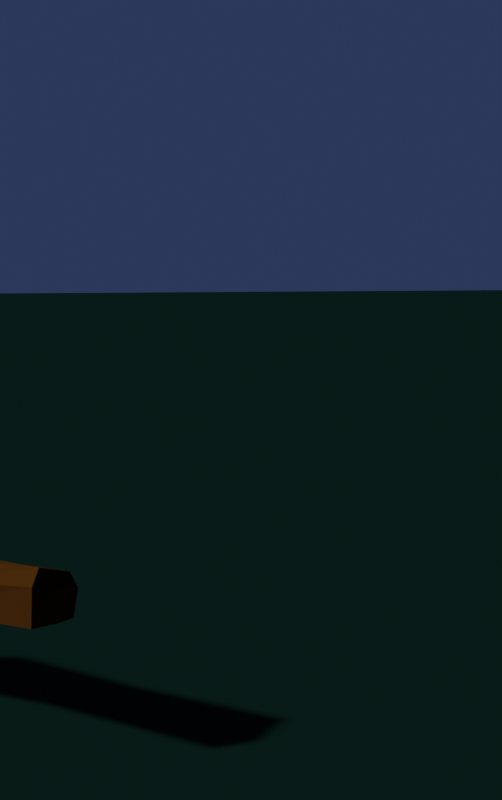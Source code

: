 # Source: campfire.blend  (saved by Blender 2.92.15; exported with 4.5.12 LTS)
import bpy
from mathutils import Matrix  # noqa: F401  (used for matrix-valued properties, if any)

bpy.ops.wm.read_factory_settings(use_empty=True)
scene = bpy.context.scene
scene.name = 'Scene'

# ---- collections
col_campfire = bpy.data.collections.new('Campfire'); scene.collection.children.link(col_campfire)
col_woodpile = bpy.data.collections.new('Woodpile'); scene.collection.children.link(col_woodpile)

# ---- materials (node trees are filled in below, after node groups)
mat_grass = bpy.data.materials.new('Grass')
mat_grass.use_transparent_shadow = False
mat_brownwood = bpy.data.materials.new('BrownWood')
mat_brownwood.use_transparent_shadow = False

# ---- material node trees
mat_grass.use_nodes = True; mat_grass.node_tree.nodes.clear()
_N = mat_grass.node_tree.nodes; _L = mat_grass.node_tree.links
n0 = _N.new('ShaderNodeOutputMaterial'); n0.name = 'Material Output'; n0.location = (300, 300)
n1 = _N.new('ShaderNodeBsdfPrincipled'); n1.name = 'Principled BSDF'; n1.location = (10, 300)
n1.distribution = 'GGX'
n1.subsurface_method = 'BURLEY'
n1.inputs[0].default_value = (0.0032, 0.01661, 0.01263, 1.0)
n1.inputs[2].default_value = 1.0
n1.inputs[3].default_value = 1.45
n1.inputs[13].default_value = 0.0
n1.inputs[27].default_value = (0.0, 0.0, 0.0, 1.0)
n1.inputs[28].default_value = 1.0
_L.new(n1.outputs[0], n0.inputs[0])
n0.is_active_output = True
mat_brownwood.use_nodes = True; mat_brownwood.node_tree.nodes.clear()
_N = mat_brownwood.node_tree.nodes; _L = mat_brownwood.node_tree.links
n0 = _N.new('ShaderNodeOutputMaterial'); n0.name = 'Material Output'; n0.location = (300, 300)
n1 = _N.new('ShaderNodeBsdfPrincipled'); n1.name = 'Principled BSDF'; n1.location = (10, 300)
n1.distribution = 'GGX'
n1.subsurface_method = 'BURLEY'
n1.inputs[0].default_value = (0.06072, 0.02314, 0.003701, 1.0)
n1.inputs[2].default_value = 1.0
n1.inputs[3].default_value = 1.45
n1.inputs[13].default_value = 0.0
n1.inputs[27].default_value = (0.0, 0.0, 0.0, 1.0)
n1.inputs[28].default_value = 1.0
_L.new(n1.outputs[0], n0.inputs[0])
n0.is_active_output = True

# ---- world
world_world = bpy.data.worlds.new('World'); scene.world = world_world
world_world.use_nodes = True; world_world.node_tree.nodes.clear()
_N = world_world.node_tree.nodes; _L = world_world.node_tree.links
n0 = _N.new('ShaderNodeOutputWorld'); n0.name = 'World Output'; n0.location = (300, 300)
n1 = _N.new('ShaderNodeBackground'); n1.name = 'Background'; n1.location = (10, 300)
n1.inputs[0].default_value = (0.02228, 0.03412, 0.08534, 1.0)
_L.new(n1.outputs[0], n0.inputs[0])
n0.is_active_output = True
world_world.color = (0.0627, 0.0627, 0.1961)
world_world.use_sun_shadow = False
world_world.sun_shadow_jitter_overblur = 0.0

# ---- cameras
cam_camera = bpy.data.cameras.new('Camera')
cam_camera.clip_end = 100.0
cam_camera.ortho_scale = 7.314

# ---- meshes
me_log = bpy.data.meshes.new('Log')
me_log.from_pydata([], [], [])
me_log.materials.append(None)
me_log.update()
me_plane_002 = bpy.data.meshes.new('Plane.002')
me_plane_002.from_pydata([(-1.0, -1.0, 0.0), (1.0, -1.0, 0.0), (-1.0, 1.0, 0.0), (1.0, 1.0, 0.0)], [], [(0, 1, 3, 2)])
_uv = me_plane_002.uv_layers.new(name='UVMap')
_uv.uv.foreach_set('vector', [0.0, 0.0, 1.0, 0.0, 1.0, 1.0, 0.0, 1.0])
me_plane_002.materials.append(mat_grass)
me_plane_002.use_remesh_fix_poles = True
me_plane_002.use_remesh_preserve_attributes = False
me_plane_002.use_mirror_vertex_groups = False
me_plane_002.update()
me_rock = bpy.data.meshes.new('Rock')
me_rock.from_pydata([], [], [])
me_rock.materials.append(None)
me_rock.update()
me_flatlog = bpy.data.meshes.new('FlatLog')
me_flatlog.from_pydata([(-0.3122, 0.004893, -0.03012), (0.3106, -0.001338, 0.01966), (-0.3519, -0.0713, -0.07297), (0.3681, -0.07747, -0.02465), (-0.3803, -0.04439, 0.02815), (0.3717, -0.001714, -0.03768), (-0.03551, -0.04977, -0.05213), (0.1099, -0.05821, 0.027), (-0.00077, 0.0488, 0.009473), (0.3655, -0.06863, 0.05549), (0.3441, -0.01994, 0.07843), (-0.3525, 0.07779, -0.01599), (0.0807, 0.05557, -0.02343), (-0.3697, 0.06701, -0.06947), (0.3669, 0.07267, 0.01368), (-0.002606, 0.04178, 0.04524), (-0.347, 0.01816, -0.07091), (0.3702, 0.0516, -0.04356), (0.3677, 0.04687, 0.0549), (-0.3468, 0.05524, 0.04323)], [], [(0, 16, 2), (0, 2, 4), (1, 9, 3), (9, 7, 6), (0, 4, 19), (1, 14, 18), (14, 12, 18), (12, 13, 11), (15, 18, 8), (11, 15, 8), (1, 3, 5), (1, 10, 9), (7, 9, 10), (1, 18, 10), (10, 15, 19), (0, 11, 13), (1, 17, 14), (12, 14, 17), (0, 13, 16), (1, 5, 17), (12, 8, 18), (19, 15, 11), (4, 10, 19), (4, 7, 10), (3, 9, 6), (6, 7, 4, 2), (10, 18, 15), (0, 19, 11), (12, 11, 8)])
_uv = me_flatlog.uv_layers.new(name='UVMap')
_uv.uv.foreach_set('vector', [0.75, 0.25, 0.7118, 0.4675, 0.9586, 0.3319, 0.75, 0.25, 0.9586, 0.3319, 0.8371, 0.04151, 0.25, 0.25, 0.42, 0.08324, 0.4616, 0.3185, 0.6267, 1.0, 0.61, 0.75, 0.7897, 0.7499, 0.75, 0.25, 0.8371, 0.04151, 0.5803, 0.08029, 0.25, 0.25, 0.01101, 0.2492, 0.08029, 0.08029, 0.2506, 1.0, 0.1818, 0.75, 0.3749, 0.9996, 0.1818, 0.75, 0.1791, 0.5, 0.2818, 0.5, 0.3751, 0.7504, 0.3749, 0.9996, 0.3277, 0.7498, 0.2818, 0.5, 0.3751, 0.7504, 0.3277, 0.7498, 0.25, 0.25, 0.4616, 0.3185, 0.2523, 0.489, 0.25, 0.25, 0.2569, 0.007139, 0.42, 0.08324, 0.61, 0.75, 0.6267, 1.0, 0.5051, 0.9991, 0.25, 0.25, 0.08029, 0.08029, 0.2569, 0.007139, 0.5051, 0.9991, 0.3751, 0.7504, 0.3753, 0.5012, 0.75, 0.25, 0.5279, 0.2068, 0.5499, 0.3462, 0.25, 0.25, 0.09247, 0.4248, 0.01101, 0.2492, 0.1818, 0.75, 0.2506, 1.0, 0.116, 1.0, 0.75, 0.25, 0.5499, 0.3462, 0.7118, 0.4675, 0.25, 0.25, 0.2523, 0.489, 0.09247, 0.4248, 0.1818, 0.75, 0.3277, 0.7498, 0.3749, 0.9996, 0.3753, 0.5012, 0.3751, 0.7504, 0.2818, 0.5, 0.5641, 0.5, 0.5051, 0.9991, 0.3753, 0.5012, 0.5641, 0.5, 0.61, 0.75, 0.5051, 0.9991, 0.8004, 1.0, 0.6267, 1.0, 0.7897, 0.7499, 0.7897, 0.7499, 0.61, 0.75, 0.5641, 0.5, 0.8104, 0.5, 0.5051, 0.9991, 0.3749, 0.9996, 0.3751, 0.7504, 0.75, 0.25, 0.5803, 0.08029, 0.5279, 0.2068, 0.1818, 0.75, 0.2818, 0.5, 0.3277, 0.7498])
me_flatlog.materials.append(mat_brownwood)
me_flatlog.use_remesh_fix_poles = True
me_flatlog.use_remesh_preserve_attributes = False
me_flatlog.use_mirror_vertex_groups = False
me_flatlog.update()

# ---- objects
ob_treetrunk_001 = bpy.data.objects.new('TreeTrunk.001', me_log)
ob_treetrunk_002 = bpy.data.objects.new('TreeTrunk.002', me_log)
ob_treetrunk_003 = bpy.data.objects.new('TreeTrunk.003', me_log)
ob_treetrunk_004 = bpy.data.objects.new('TreeTrunk.004', me_log)
ob_ground = bpy.data.objects.new('Ground', me_plane_002)
ob_treetrunk_005 = bpy.data.objects.new('TreeTrunk.005', me_log)
ob_treetrunk_006 = bpy.data.objects.new('TreeTrunk.006', me_log)
ob_treetrunk_007 = bpy.data.objects.new('TreeTrunk.007', me_log)
ob_camera = bpy.data.objects.new('Camera', cam_camera)
ob_log_001 = bpy.data.objects.new('Log.001', me_log)
ob_log_002 = bpy.data.objects.new('Log.002', me_log)
ob_log_003 = bpy.data.objects.new('Log.003', me_log)
ob_log_004 = bpy.data.objects.new('Log.004', me_log)
ob_rock_001 = bpy.data.objects.new('Rock.001', me_rock)
ob_rock_002 = bpy.data.objects.new('Rock.002', me_rock)
ob_rock_003 = bpy.data.objects.new('Rock.003', me_rock)
ob_rock_004 = bpy.data.objects.new('Rock.004', me_rock)
ob_rock_005 = bpy.data.objects.new('Rock.005', me_rock)
ob_rock_006 = bpy.data.objects.new('Rock.006', me_rock)
ob_rock_007 = bpy.data.objects.new('Rock.007', me_rock)
ob_rock_008 = bpy.data.objects.new('Rock.008', me_rock)
ob_rock_009 = bpy.data.objects.new('Rock.009', me_rock)
ob_rock_010 = bpy.data.objects.new('Rock.010', me_rock)
ob_rock_011 = bpy.data.objects.new('Rock.011', me_rock)
ob_rock_012 = bpy.data.objects.new('Rock.012', me_rock)
ob_rock_013 = bpy.data.objects.new('Rock.013', me_rock)
ob_rock_014 = bpy.data.objects.new('Rock.014', me_rock)
ob_rock_015 = bpy.data.objects.new('Rock.015', me_rock)
ob_rock_016 = bpy.data.objects.new('Rock.016', me_rock)
ob_rock_017 = bpy.data.objects.new('Rock.017', me_rock)
ob_rock_018 = bpy.data.objects.new('Rock.018', me_rock)
ob_rock_019 = bpy.data.objects.new('Rock.019', me_rock)
ob_rock_020 = bpy.data.objects.new('Rock.020', me_rock)
ob_log_005 = bpy.data.objects.new('Log.005', me_log)
ob_log_006 = bpy.data.objects.new('Log.006', me_log)
ob_log_007 = bpy.data.objects.new('Log.007', me_log)
ob_log_008 = bpy.data.objects.new('Log.008', me_log)
ob_log_009 = bpy.data.objects.new('Log.009', me_log)
ob_animlogproxy = bpy.data.objects.new('AnimLogProxy', me_flatlog)
ob_campfirebb = bpy.data.objects.new('CampfireBB', None)

# ---- transforms, parenting, visibility, modifiers, constraints
ob_treetrunk_001.location = (-0.351, -2.349, 2.36)
ob_treetrunk_001.rotation_euler = (6.818e-08, -1.68, 4.613)
ob_treetrunk_001.scale = (6.734, 3.602, 3.602)
ob_treetrunk_001.lineart.crease_threshold = 0.0
ob_treetrunk_002.location = (-1.808, 0.3209, 2.084)
ob_treetrunk_002.rotation_euler = (6.818e-08, -1.68, 4.613)
ob_treetrunk_002.scale = (6.734, 3.602, 3.602)
ob_treetrunk_002.lineart.crease_threshold = 0.0
ob_treetrunk_003.location = (-4.193, -0.4717, 2.322)
ob_treetrunk_003.rotation_euler = (6.818e-08, -1.68, 4.613)
ob_treetrunk_003.scale = (6.734, 3.602, 3.602)
ob_treetrunk_003.lineart.crease_threshold = 0.0
ob_treetrunk_004.location = (-3.194, -3.202, 2.375)
ob_treetrunk_004.rotation_euler = (6.818e-08, -1.68, 4.613)
ob_treetrunk_004.scale = (6.734, 5.932, 5.932)
ob_treetrunk_004.lineart.crease_threshold = 0.0
ob_ground.location = (-3.43, -1.875, 0.0)
ob_ground.rotation_euler = (0.0, -0.0, 0.5004)
ob_ground.scale = (8.482, 16.98, 1.0)
ob_ground.lineart.crease_threshold = 0.0
ob_treetrunk_005.location = (-4.199, 1.595, 2.345)
ob_treetrunk_005.rotation_euler = (6.818e-08, -1.68, 4.613)
ob_treetrunk_005.scale = (6.734, 5.932, 5.932)
ob_treetrunk_005.lineart.crease_threshold = 0.0
ob_treetrunk_006.location = (0.9483, -4.155, 2.253)
ob_treetrunk_006.rotation_euler = (6.818e-08, -1.68, 4.613)
ob_treetrunk_006.scale = (6.734, 5.932, 5.932)
ob_treetrunk_006.lineart.crease_threshold = 0.0
ob_treetrunk_007.location = (-0.7895, -5.219, 2.122)
ob_treetrunk_007.rotation_euler = (6.818e-08, -1.68, 4.613)
ob_treetrunk_007.scale = (6.734, 3.602, 3.602)
ob_treetrunk_007.lineart.crease_threshold = 0.0
ob_camera.location = (3.318, 1.408, 1.073)
ob_camera.rotation_euler = (1.407, 0.0, 1.974)
ob_camera.lock_location = (True, True, False)
ob_camera.lock_rotation = (False, True, True)
ob_camera.lock_rotations_4d = False
ob_camera.empty_display_type = 'ARROWS'
ob_camera.color = (0.0, 0.0, 0.0, 0.0)
ob_camera.display_type = 'WIRE'
ob_camera.lineart.crease_threshold = 0.0
ob_log_001.location = (0.1804, -0.003186, 0.2614)
ob_log_001.rotation_euler = (0.0, 0.9085, 0.0)
ob_log_001.lineart.crease_threshold = 0.0
ob_log_002.location = (-0.2964, -0.003186, 0.3663)
ob_log_002.rotation_euler = (-0.0, 2.303, -0.0)
ob_log_002.lineart.crease_threshold = 0.0
ob_log_003.location = (0.01462, 0.3078, 0.3471)
ob_log_003.rotation_euler = (-0.0, 2.303, -1.556)
ob_log_003.lineart.crease_threshold = 0.0
ob_log_004.location = (0.01793, -0.3142, 0.3471)
ob_log_004.rotation_euler = (-0.0, 2.303, 1.62)
ob_log_004.lineart.crease_threshold = 0.0
ob_rock_001.location = (0.6551, -0.7674, 0.01603)
ob_rock_001.rotation_euler = (0.0, -0.0, 0.4966)
ob_rock_001.scale = (0.1311, 0.1311, 0.1311)
ob_rock_001.lineart.crease_threshold = 0.0
ob_rock_002.location = (0.8387, -0.5567, 0.01603)
ob_rock_002.scale = (0.1311, 0.1311, 0.1311)
ob_rock_002.lineart.crease_threshold = 0.0
ob_rock_003.location = (0.963, -0.2759, 0.01603)
ob_rock_003.scale = (0.1311, 0.1187, 0.1311)
ob_rock_003.lineart.crease_threshold = 0.0
ob_rock_004.location = (0.9991, 0.02119, 0.01971)
ob_rock_004.rotation_euler = (0.0, -0.0, -2.9)
ob_rock_004.scale = (0.1311, 0.1311, 0.1311)
ob_rock_004.lineart.crease_threshold = 0.0
ob_rock_005.location = (0.9197, 0.3483, 0.01429)
ob_rock_005.rotation_euler = (0.0, -0.0, -2.321)
ob_rock_005.scale = (0.159, 0.1311, 0.1311)
ob_rock_005.lineart.crease_threshold = 0.0
ob_rock_006.location = (0.7164, 0.726, 0.03)
ob_rock_006.rotation_euler = (3.333, -0.0, 0.0)
ob_rock_006.scale = (0.1305, 0.1138, 0.1138)
ob_rock_006.lineart.crease_threshold = 0.0
ob_rock_007.location = (0.4591, 0.8838, 0.02694)
ob_rock_007.rotation_euler = (0.1527, -0.1844, 2.443)
ob_rock_007.scale = (0.1311, 0.1311, 0.1311)
ob_rock_007.lineart.crease_threshold = 0.0
ob_rock_008.location = (0.2284, 0.9448, 0.01603)
ob_rock_008.scale = (0.1081, 0.1081, 0.1311)
ob_rock_008.lineart.crease_threshold = 0.0
ob_rock_009.location = (-0.04166, 0.9934, 0.01603)
ob_rock_009.rotation_euler = (0.0, -0.0, 0.4637)
ob_rock_009.scale = (0.1311, 0.1311, 0.08464)
ob_rock_009.lineart.crease_threshold = 0.0
ob_rock_010.location = (-0.3333, 0.9556, 0.01603)
ob_rock_010.rotation_euler = (0.0, -0.0, 0.7941)
ob_rock_010.scale = (0.1311, 0.1311, 0.1622)
ob_rock_010.lineart.crease_threshold = 0.0
ob_rock_011.location = (-0.5818, 0.7881, 0.01603)
ob_rock_011.rotation_euler = (0.0, -0.0, 2.191)
ob_rock_011.scale = (0.1311, 0.1311, 0.1311)
ob_rock_011.lineart.crease_threshold = 0.0
ob_rock_012.location = (-0.8086, 0.5829, 0.01603)
ob_rock_012.rotation_euler = (0.0, -0.0, -1.846)
ob_rock_012.scale = (0.1311, 0.1311, 0.1311)
ob_rock_012.lineart.crease_threshold = 0.0
ob_rock_013.location = (-0.9545, 0.3074, 0.01603)
ob_rock_013.scale = (0.2033, 0.1311, 0.1311)
ob_rock_013.lineart.crease_threshold = 0.0
ob_rock_014.location = (-1.003, -0.03282, 0.01603)
ob_rock_014.rotation_euler = (-0.0, -2.917, -0.0)
ob_rock_014.scale = (0.1311, 0.1311, 0.1311)
ob_rock_014.lineart.crease_threshold = 0.0
ob_rock_015.location = (-0.922, -0.3785, 0.01603)
ob_rock_015.rotation_euler = (0.0, -0.0, -1.969)
ob_rock_015.scale = (0.1311, 0.1311, 0.1311)
ob_rock_015.lineart.crease_threshold = 0.0
ob_rock_016.location = (-0.7438, -0.6269, 0.01603)
ob_rock_016.rotation_euler = (0.0, -0.0, 1.949)
ob_rock_016.scale = (0.1311, 0.1311, 0.1311)
ob_rock_016.lineart.crease_threshold = 0.0
ob_rock_017.location = (-0.5332, -0.8376, 0.01603)
ob_rock_017.rotation_euler = (0.0, -0.0, -1.694)
ob_rock_017.scale = (0.1311, 0.1311, 0.1311)
ob_rock_017.lineart.crease_threshold = 0.0
ob_rock_018.location = (-0.2431, -0.9666, 0.01603)
ob_rock_018.rotation_euler = (0.0, -0.0, 2.029)
ob_rock_018.scale = (0.1311, 0.1311, 0.1311)
ob_rock_018.lineart.crease_threshold = 0.0
ob_rock_019.location = (0.06845, -0.9917, 0.01603)
ob_rock_019.scale = (0.1311, 0.1311, 0.1311)
ob_rock_019.lineart.crease_threshold = 0.0
ob_rock_020.location = (0.3904, -0.9348, 0.01603)
ob_rock_020.rotation_euler = (0.0, -0.0, -1.199)
ob_rock_020.scale = (0.1432, 0.1311, 0.1311)
ob_rock_020.lineart.crease_threshold = 0.0
ob_log_005.location = (1.452, -0.1185, 0.02074)
ob_log_005.rotation_euler = (-0.9317, -0.005627, 4.615)
ob_log_005.lineart.crease_threshold = 0.0
ob_log_006.location = (1.588, -0.1311, 0.02491)
ob_log_006.rotation_euler = (0.9767, -0.02474, 1.461)
ob_log_006.lineart.crease_threshold = 0.0
ob_log_007.location = (1.594, -0.1317, 0.1154)
ob_log_007.rotation_euler = (0.0, -0.0, 4.613)
ob_log_007.lineart.crease_threshold = 0.0
ob_log_008.location = (1.435, -0.1169, 0.1287)
ob_log_008.rotation_euler = (0.0, -0.0, 1.464)
ob_log_008.lineart.crease_threshold = 0.0
ob_log_009.location = (1.387, -0.1124, -0.001132)
ob_log_009.rotation_euler = (0.0, -0.0, 4.613)
ob_log_009.lineart.crease_threshold = 0.0
ob_animlogproxy.location = (1.505, -0.1352, 0.3165)
ob_animlogproxy.rotation_euler = (0.0, -0.0, 1.478)
ob_animlogproxy.lineart.crease_threshold = 0.0
ob_campfirebb.location = (0.01163, -0.007068, 0.3456)
ob_campfirebb.rotation_euler = (0.0, -0.0, 0.3979)
ob_campfirebb.scale = (0.3649, 0.333, 0.3529)
ob_campfirebb.empty_display_type = 'CUBE'
ob_campfirebb.lineart.crease_threshold = 0.0

# ---- collection membership
scene.collection.objects.link(ob_treetrunk_001)
scene.collection.objects.link(ob_treetrunk_002)
scene.collection.objects.link(ob_treetrunk_003)
scene.collection.objects.link(ob_treetrunk_004)
scene.collection.objects.link(ob_ground)
scene.collection.objects.link(ob_treetrunk_005)
scene.collection.objects.link(ob_treetrunk_006)
scene.collection.objects.link(ob_treetrunk_007)
scene.collection.objects.link(ob_camera)
col_campfire.objects.link(ob_log_001)
col_campfire.objects.link(ob_log_002)
col_campfire.objects.link(ob_log_003)
col_campfire.objects.link(ob_log_004)
col_campfire.objects.link(ob_rock_001)
col_campfire.objects.link(ob_rock_002)
col_campfire.objects.link(ob_rock_003)
col_campfire.objects.link(ob_rock_004)
col_campfire.objects.link(ob_rock_005)
col_campfire.objects.link(ob_rock_006)
col_campfire.objects.link(ob_rock_007)
col_campfire.objects.link(ob_rock_008)
col_campfire.objects.link(ob_rock_009)
col_campfire.objects.link(ob_rock_010)
col_campfire.objects.link(ob_rock_011)
col_campfire.objects.link(ob_rock_012)
col_campfire.objects.link(ob_rock_013)
col_campfire.objects.link(ob_rock_014)
col_campfire.objects.link(ob_rock_015)
col_campfire.objects.link(ob_rock_016)
col_campfire.objects.link(ob_rock_017)
col_campfire.objects.link(ob_rock_018)
col_campfire.objects.link(ob_rock_019)
col_campfire.objects.link(ob_rock_020)
col_woodpile.objects.link(ob_log_005)
col_woodpile.objects.link(ob_log_006)
col_woodpile.objects.link(ob_log_007)
col_woodpile.objects.link(ob_log_008)
col_woodpile.objects.link(ob_log_009)
col_woodpile.objects.link(ob_animlogproxy)
col_woodpile.objects.link(ob_campfirebb)

# ---- scene / render settings (as saved in the file)
scene.camera = ob_camera
scene.frame_start = 1; scene.frame_end = 150; scene.frame_set(0)
scene.render.engine = 'BLENDER_EEVEE_NEXT'
scene.render.resolution_x = 375
scene.render.resolution_y = 598
scene.render.fps = 60
scene.cycles.use_denoising = False
scene.cycles.samples = 128
scene.cycles.sampling_pattern = 'TABULATED_SOBOL'
scene.cycles.use_adaptive_sampling = False
scene.cycles.use_light_tree = False
scene.view_settings.view_transform = 'Filmic'
bpy.context.view_layer.update()

# ---- added for rendering (the .blend has no usable light): sun
light_auto_sun = bpy.data.lights.new('AutoSun', 'SUN')
light_auto_sun.energy = 3.0
light_auto_sun.angle = 0.0523599
ob_auto_sun = bpy.data.objects.new('AutoSun', light_auto_sun)
scene.collection.objects.link(ob_auto_sun)
ob_auto_sun.rotation_euler = (0.872665, 0.174533, 0.523599)
bpy.context.view_layer.update()
